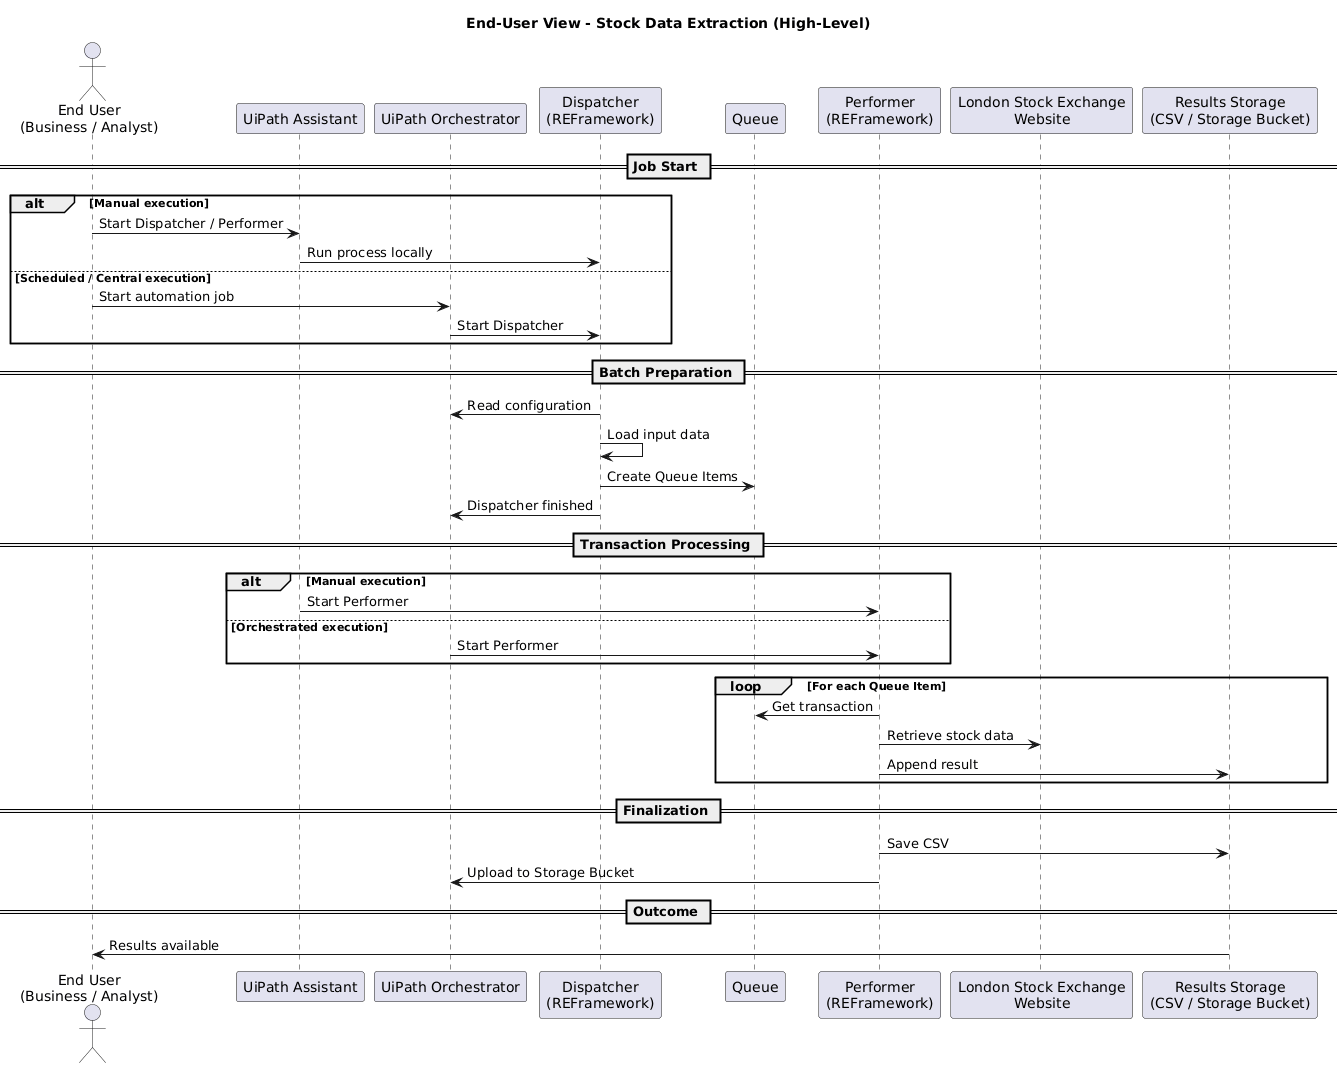

The diagram above was rendered by PlantUML. Its source (embedded in the PNG):
@startuml
title End-User View - Stock Data Extraction (High-Level)

actor "End User\n(Business / Analyst)" as User
participant "UiPath Assistant" as Assistant
participant "UiPath Orchestrator" as Orch
participant "Dispatcher\n(REFramework)" as Dispatcher
participant "Queue" as Queue
participant "Performer\n(REFramework)" as Performer
participant "London Stock Exchange\nWebsite" as LSE
participant "Results Storage\n(CSV / Storage Bucket)" as Results

== Job Start ==
alt Manual execution
    User -> Assistant : Start Dispatcher / Performer
    Assistant -> Dispatcher : Run process locally
else Scheduled / Central execution
    User -> Orch : Start automation job
    Orch -> Dispatcher : Start Dispatcher
end

== Batch Preparation ==
Dispatcher -> Orch : Read configuration
Dispatcher -> Dispatcher : Load input data
Dispatcher -> Queue : Create Queue Items
Dispatcher -> Orch : Dispatcher finished

== Transaction Processing ==
alt Manual execution
    Assistant -> Performer : Start Performer
else Orchestrated execution
    Orch -> Performer : Start Performer
end

loop For each Queue Item
    Performer -> Queue : Get transaction
    Performer -> LSE : Retrieve stock data
    Performer -> Results : Append result
end

== Finalization ==
Performer -> Results : Save CSV
Performer -> Orch : Upload to Storage Bucket

== Outcome ==
Results -> User : Results available
@enduml